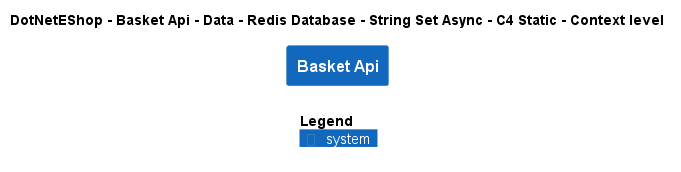

The diagram above was rendered by PlantUML. Its source (embedded in the PNG):
@startuml
!include ..\..\..\..\..\..\..\..\..\.c4s\C4_Context.puml

AddElementTag("c4interflow:lifecycle:new", $bgColor=green, $fontColor=#ffffff, $borderColor=green, $shadowing="False")
AddElementTag("c4interflow:lifecycle:changed", $bgColor=orange, $fontColor=#ffffff, $borderColor=orange, $shadowing="False")
AddElementTag("c4interflow:lifecycle:removed", $bgColor=red, $fontColor=#ffffff, $borderColor=red, $shadowing="False")

AddRelTag("c4interflow:lifecycle:new", $textColor=green, $lineColor=green)
AddRelTag("c4interflow:lifecycle:changed", $textColor=orange, $lineColor=orange)
AddRelTag("c4interflow:lifecycle:removed", $textColor=red, $lineColor=red)

SHOW_PERSON_PORTRAIT()
LAYOUT_TOP_DOWN()

skinparam linetype polyline

title DotNetEShop - Basket Api - Data - Redis Database - String Set Async - C4 Static - Context level

System(DotNetEShop.SoftwareSystems.BasketApi, "Basket Api", "")



SHOW_LEGEND()
@enduml